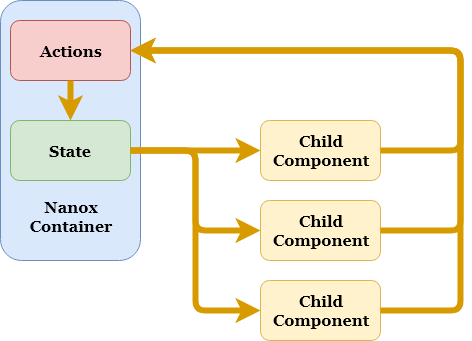

The diagram above was exported from draw.io. Its source (the exported page's mxGraphModel, read from the mxfile embedded in the PNG):
<mxGraphModel dx="583" dy="480" grid="1" gridSize="10" guides="1" tooltips="1" connect="1" arrows="1" fold="1" page="1" pageScale="1" pageWidth="827" pageHeight="1169" background="#ffffff" math="0" shadow="0">
  <root>
    <mxCell id="0" />
    <mxCell id="1" parent="0" />
    <mxCell id="3" value="&lt;div&gt;&lt;br&gt;&lt;/div&gt;&lt;div&gt;&lt;br&gt;&lt;/div&gt;&lt;div&gt;&lt;br&gt;&lt;/div&gt;&lt;div&gt;&lt;br&gt;&lt;/div&gt;&lt;div&gt;&lt;br&gt;&lt;/div&gt;&lt;div&gt;&lt;br&gt;&lt;/div&gt;&lt;div&gt;&lt;br&gt;&lt;/div&gt;&lt;div&gt;&lt;br&gt;&lt;/div&gt;&lt;div&gt;&lt;br&gt;&lt;/div&gt;&lt;div&gt;Nanox&lt;/div&gt;&lt;div&gt;Container&lt;/div&gt;" style="rounded=1;whiteSpace=wrap;html=1;fontSize=16;fontFamily=Georgia;fontColor=#000000;fillColor=#dae8fc;strokeColor=#6c8ebf;fontStyle=1;" parent="1" vertex="1">
      <mxGeometry x="10" y="10" width="140" height="260" as="geometry" />
    </mxCell>
    <mxCell id="4" value="Actions" style="rounded=1;whiteSpace=wrap;html=1;fontSize=16;fontFamily=Georgia;fontStyle=1;fontColor=#000000;fillColor=#f8cecc;strokeColor=#b85450;" parent="1" vertex="1">
      <mxGeometry x="20" y="30" width="120" height="60" as="geometry" />
    </mxCell>
    <mxCell id="5" value="State" style="rounded=1;whiteSpace=wrap;html=1;fontSize=16;fontFamily=Georgia;fontStyle=1;fillColor=#d5e8d4;strokeColor=#82b366;" parent="1" vertex="1">
      <mxGeometry x="20" y="130" width="120" height="60" as="geometry" />
    </mxCell>
    <mxCell id="6" value="Child&lt;div&gt;Component&lt;/div&gt;" style="rounded=1;whiteSpace=wrap;html=1;fontSize=16;fontFamily=Georgia;fontStyle=1;fontColor=#000000;fillColor=#fff2cc;strokeColor=#d6b656;" parent="1" vertex="1">
      <mxGeometry x="270" y="130" width="120" height="60" as="geometry" />
    </mxCell>
    <mxCell id="7" value="Child&lt;div&gt;Component&lt;/div&gt;" style="rounded=1;whiteSpace=wrap;html=1;fontSize=16;fontFamily=Georgia;fontStyle=1;fontColor=#000000;fillColor=#fff2cc;strokeColor=#d6b656;" parent="1" vertex="1">
      <mxGeometry x="270" y="210" width="120" height="60" as="geometry" />
    </mxCell>
    <mxCell id="8" value="Child&lt;div&gt;Component&lt;/div&gt;" style="rounded=1;whiteSpace=wrap;html=1;fontSize=16;fontFamily=Georgia;fontStyle=1;fontColor=#000000;fillColor=#fff2cc;strokeColor=#d6b656;" parent="1" vertex="1">
      <mxGeometry x="270" y="290" width="120" height="60" as="geometry" />
    </mxCell>
    <mxCell id="9" value="" style="endArrow=classic;html=1;strokeWidth=6;fontFamily=Georgia;fontSize=16;fontColor=#000000;entryX=0;entryY=0.5;exitX=1;exitY=0.5;edgeStyle=orthogonalEdgeStyle;rounded=1;strokeColor=#d79b00;fillColor=#ffe6cc;" parent="1" source="5" target="6" edge="1">
      <mxGeometry width="50" height="50" relative="1" as="geometry">
        <mxPoint x="10" y="420" as="sourcePoint" />
        <mxPoint x="60" y="370" as="targetPoint" />
      </mxGeometry>
    </mxCell>
    <mxCell id="10" value="" style="endArrow=classic;html=1;strokeWidth=6;fontFamily=Georgia;fontSize=16;fontColor=#000000;entryX=0;entryY=0.5;exitX=1;exitY=0.5;edgeStyle=orthogonalEdgeStyle;rounded=1;strokeColor=#d79b00;fillColor=#ffe6cc;" parent="1" source="5" target="7" edge="1">
      <mxGeometry width="50" height="50" relative="1" as="geometry">
        <mxPoint x="150" y="170" as="sourcePoint" />
        <mxPoint x="280" y="170" as="targetPoint" />
      </mxGeometry>
    </mxCell>
    <mxCell id="11" value="" style="endArrow=classic;html=1;strokeWidth=6;fontFamily=Georgia;fontSize=16;fontColor=#000000;entryX=0;entryY=0.5;exitX=1;exitY=0.5;edgeStyle=orthogonalEdgeStyle;rounded=1;strokeColor=#d79b00;fillColor=#ffe6cc;" parent="1" source="5" target="8" edge="1">
      <mxGeometry width="50" height="50" relative="1" as="geometry">
        <mxPoint x="150" y="217" as="sourcePoint" />
        <mxPoint x="280" y="297" as="targetPoint" />
      </mxGeometry>
    </mxCell>
    <mxCell id="16" value="" style="endArrow=classic;html=1;strokeWidth=6;fontFamily=Georgia;fontSize=16;fontColor=#000000;entryX=1;entryY=0.5;edgeStyle=orthogonalEdgeStyle;rounded=1;strokeColor=#d79b00;fillColor=#ffe6cc;" parent="1" source="6" target="4" edge="1">
      <mxGeometry width="50" height="50" relative="1" as="geometry">
        <mxPoint x="464" y="130" as="sourcePoint" />
        <mxPoint x="630" y="130" as="targetPoint" />
        <Array as="points">
          <mxPoint x="470" y="160" />
          <mxPoint x="470" y="60" />
        </Array>
      </mxGeometry>
    </mxCell>
    <mxCell id="17" value="" style="endArrow=classic;html=1;strokeWidth=6;fontFamily=Georgia;fontSize=16;fontColor=#000000;entryX=1;entryY=0.5;exitX=1;exitY=0.5;edgeStyle=orthogonalEdgeStyle;rounded=1;strokeColor=#d79b00;fillColor=#ffe6cc;exitDx=0;exitDy=0;" parent="1" source="7" target="4" edge="1">
      <mxGeometry width="50" height="50" relative="1" as="geometry">
        <mxPoint x="464" y="210" as="sourcePoint" />
        <mxPoint x="270" y="115" as="targetPoint" />
        <Array as="points">
          <mxPoint x="470" y="240" />
          <mxPoint x="470" y="60" />
        </Array>
      </mxGeometry>
    </mxCell>
    <mxCell id="18" value="" style="endArrow=classic;html=1;strokeWidth=6;fontFamily=Georgia;fontSize=16;fontColor=#000000;edgeStyle=orthogonalEdgeStyle;rounded=1;strokeColor=#d79b00;fillColor=#ffe6cc;entryX=1;entryY=0.5;" parent="1" source="8" target="4" edge="1">
      <mxGeometry width="50" height="50" relative="1" as="geometry">
        <mxPoint x="464" y="292" as="sourcePoint" />
        <mxPoint x="150" y="130" as="targetPoint" />
        <Array as="points">
          <mxPoint x="470" y="320" />
          <mxPoint x="470" y="60" />
        </Array>
      </mxGeometry>
    </mxCell>
    <mxCell id="20" value="" style="endArrow=classic;html=1;strokeWidth=6;fontFamily=Georgia;fontSize=16;fontColor=#000000;entryX=0.5;entryY=0;exitX=0.5;exitY=1;rounded=1;strokeColor=#d79b00;fillColor=#ffe6cc;" parent="1" source="4" target="5" edge="1">
      <mxGeometry width="50" height="50" relative="1" as="geometry">
        <mxPoint x="60" y="110" as="sourcePoint" />
        <mxPoint x="190" y="110" as="targetPoint" />
      </mxGeometry>
    </mxCell>
  </root>
</mxGraphModel>